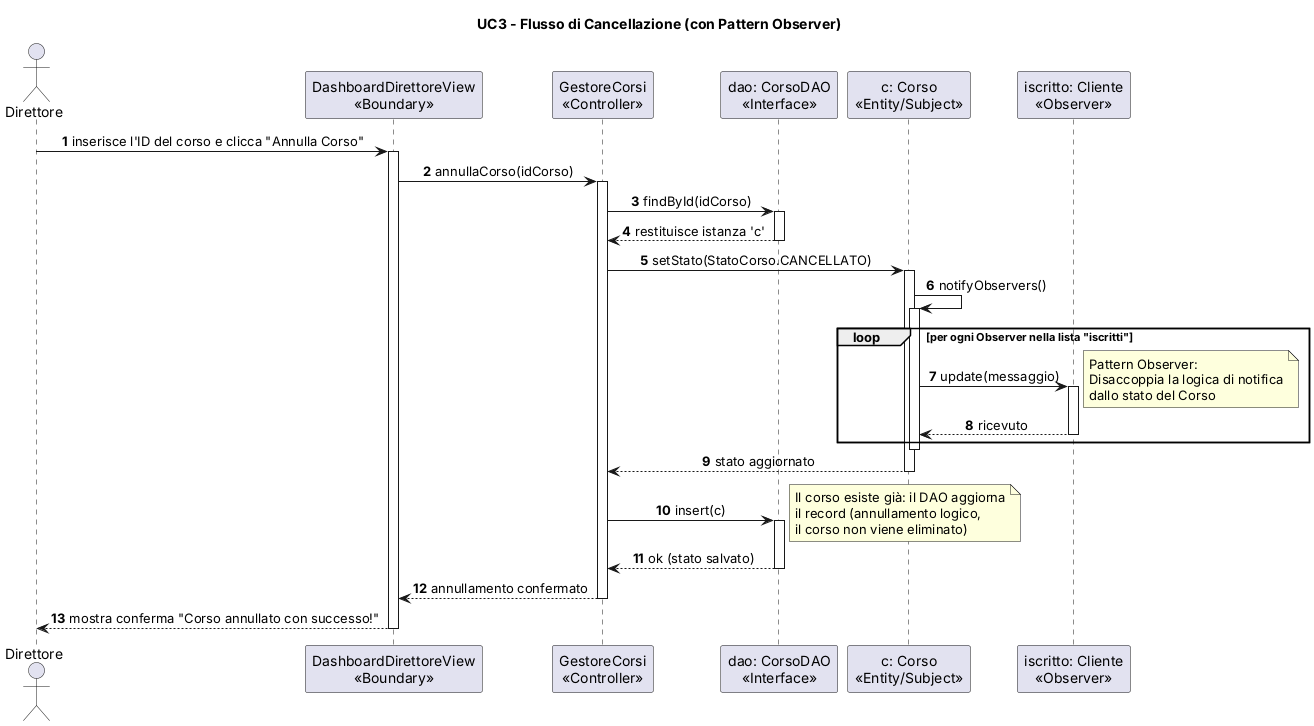

The diagram above was rendered by PlantUML. Its source (embedded in the PNG):
@startuml DSequenzaUC3Alt1
skinparam monochrome false
skinparam packageStyle rectangle
skinparam sequenceMessageAlign center

title UC3 - Flusso di Cancellazione (con Pattern Observer)
autonumber

actor "Direttore" as D
participant "DashboardDirettoreView\n<<Boundary>>" as V
participant "GestoreCorsi\n<<Controller>>" as C
participant "dao: CorsoDAO\n<<Interface>>" as DAO
participant "c: Corso\n<<Entity/Subject>>" as E
participant "iscritto: Cliente\n<<Observer>>" as O

D -> V : inserisce l'ID del corso e clicca "Annulla Corso"
activate V

V -> C : annullaCorso(idCorso)
activate C

C -> DAO : findById(idCorso)
activate DAO
DAO --> C : restituisce istanza 'c'
deactivate DAO

C -> E : setStato(StatoCorso.CANCELLATO)
activate E

E -> E : notifyObservers()
activate E

loop per ogni Observer nella lista "iscritti"
    E -> O : update(messaggio)
    note right: Pattern Observer:\nDisaccoppia la logica di notifica\ndallo stato del Corso
    activate O
    O --> E : ricevuto
    deactivate O
end
deactivate E

E --> C : stato aggiornato
deactivate E

C -> DAO : insert(c)
activate DAO
note right: Il corso esiste già: il DAO aggiorna\nil record (annullamento logico,\nil corso non viene eliminato)
DAO --> C : ok (stato salvato)
deactivate DAO

C --> V : annullamento confermato
deactivate C

V --> D : mostra conferma "Corso annullato con successo!"
deactivate V
@enduml